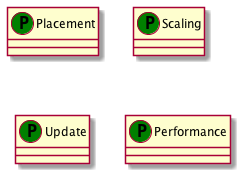

The diagram above was rendered by PlantUML. Its source (embedded in the PNG):
@startuml
set namespaceSeparator none
class "Placement" as Placement_PT << (P,green) >> {
}
class "Scaling" as Scaling_PT << (P,green) >> {
}
class "Update" as Update_PT << (P,green) >> {
}
class "Performance" as Performance_PT << (P,green) >> {
}
@enduml